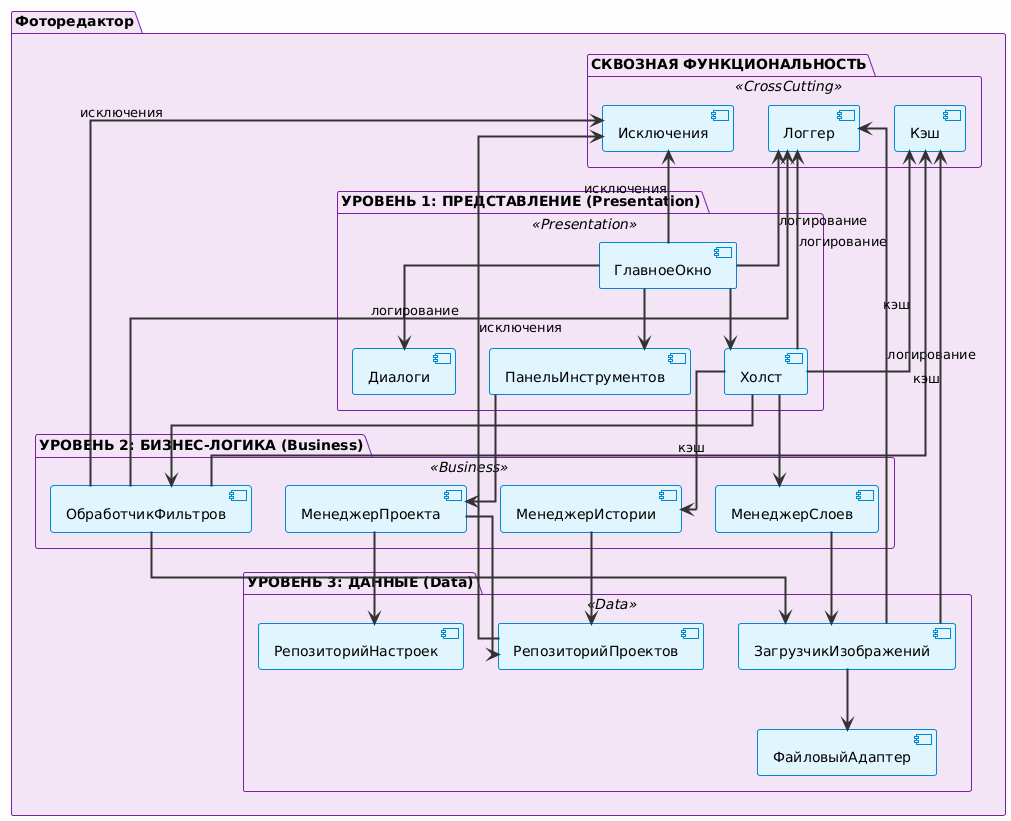

The diagram above was rendered by PlantUML. Its source (embedded in the PNG):
@startuml
!theme plain
skinparam componentStyle uml2
skinparam backgroundColor #FEFEFE
skinparam component {
  BackgroundColor #E1F5FE
  BorderColor #0288D1
}
skinparam package {
  BackgroundColor #F3E5F5
  BorderColor #7B1FA2
}
skinparam arrow {
  Color #333333
  Thickness 2
}
skinparam linetype ortho
top to bottom direction

package "Фоторедактор" {
  
  ' Верхний уровень - Представление
  package "УРОВЕНЬ 1: ПРЕДСТАВЛЕНИЕ (Presentation)" <<Presentation>> {
    component ГлавноеОкно as UI1
    component ПанельИнструментов as UI2
    component Холст as UI3
    component Диалоги as UI4
  }
  
  ' Средний уровень - Бизнес-логика
  package "УРОВЕНЬ 2: БИЗНЕС-ЛОГИКА (Business)" <<Business>> {
    component МенеджерПроекта as BL1
    component МенеджерСлоев as BL2
    component ОбработчикФильтров as BL3
    component МенеджерИстории as BL4
  }
  
  ' Нижний уровень - Данные
  package "УРОВЕНЬ 3: ДАННЫЕ (Data)" <<Data>> {
    component РепозиторийПроектов as D1
    component РепозиторийНастроек as D2
    component ЗагрузчикИзображений as D3
    component ФайловыйАдаптер as D4
  }
  
  ' Сквозная функциональность (сбоку)
  package "СКВОЗНАЯ ФУНКЦИОНАЛЬНОСТЬ" <<CrossCutting>> {
    component Логгер as CC1
    component Исключения as CC2
    component Кэш as CC3

  }
  
  ' Вертикальные связи
  UI1 --> UI2
  UI1 --> UI3
  UI1 --> UI4
  
  UI2 --> BL1
  UI3 --> BL2
  UI3 --> BL3
  UI3 --> BL4
  
  BL1 --> D1
  BL1 --> D2
  BL2 --> D3
  BL3 --> D3
  BL4 --> D1
  
  D3 --> D4
  
  ' Горизонтальные связи (сквозные аспекты)
  CC1 <-- UI1 : логирование
  CC1 <-- UI3 : логирование
  CC1 <-- BL3 : логирование
  CC1 <-- D3 : логирование
  
  CC2 <-- UI1 : исключения
  CC2 <-- BL3 : исключения
  CC2 <-- D1 : исключения
  
  CC3 <-- UI3 : кэш
  CC3 <-- BL3 : кэш
  CC3 <-- D3 : кэш
  
}
@enduml